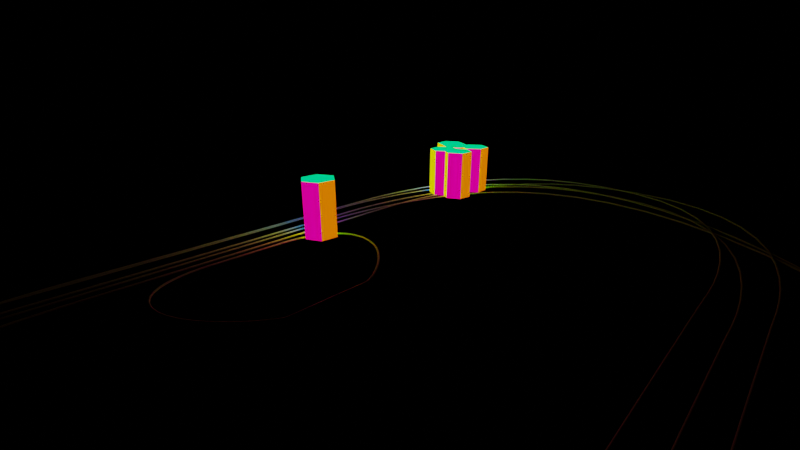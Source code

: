 # Source: track_runners.blend  (saved by Blender 3.5.10; exported with 4.5.12 LTS)
import bpy
from mathutils import Matrix  # noqa: F401  (used for matrix-valued properties, if any)

bpy.ops.wm.read_factory_settings(use_empty=True)
scene = bpy.context.scene
scene.name = 'Scene'

# ---- collections
col_collection = bpy.data.collections.new('Collection'); scene.collection.children.link(col_collection)

# ---- materials (node trees are filled in below, after node groups)
mat_white = bpy.data.materials.new('white')
mat_white.use_transparent_shadow = False
mat_material = bpy.data.materials.new('Material')
mat_material.use_transparent_shadow = False

# ---- material node trees
mat_white.use_nodes = True; mat_white.node_tree.nodes.clear()
_N = mat_white.node_tree.nodes; _L = mat_white.node_tree.links
n0 = _N.new('ShaderNodeEmission'); n0.name = 'Emission'; n0.location = (677, 252)
n1 = _N.new('ShaderNodeOutputMaterial'); n1.name = 'Material Output'; n1.location = (867, 252)
n2 = _N.new('ShaderNodeValToRGB'); n2.name = 'ColorRamp'; n2.location = (-234, 339)
n2.color_ramp.hue_interpolation = 'FAR'
n2.color_ramp.color_mode = 'HSV'
while len(n2.color_ramp.elements) > 1: n2.color_ramp.elements.remove(n2.color_ramp.elements[-1])
n2.color_ramp.elements[0].position = 0.0; n2.color_ramp.elements[0].color = (1.0, 0.0, 0.0, 1.0)
_e = n2.color_ramp.elements.new(1.0); _e.color = (1.0, 0.0, 0.0, 1.0)
n3 = _N.new('ShaderNodeObjectInfo'); n3.name = 'Object Info'; n3.location = (-1444, 425)
n4 = _N.new('ShaderNodeTexCoord'); n4.name = 'Texture Coordinate'; n4.location = (-1346, 162)
n5 = _N.new('ShaderNodeTexNoise'); n5.name = 'Noise Texture'; n5.location = (-1208, 444)
n5.inputs[2].default_value = 129.7
n5.inputs[3].default_value = 0.15
n6 = _N.new('ShaderNodeMix'); n6.name = 'Mix.002'; n6.location = (-768, 364)
n6.clamp_factor = False
n7 = _N.new('ShaderNodeSeparateXYZ'); n7.name = 'Separate XYZ'; n7.location = (-1018, 186)
_L.new(n2.outputs[0], n0.inputs[0])
_L.new(n0.outputs[0], n1.inputs[0])
_L.new(n3.outputs[0], n5.inputs[0])
_L.new(n4.outputs[2], n7.inputs[0])
_L.new(n7.outputs[0], n6.inputs[6])
_L.new(n7.outputs[0], n6.inputs[3])
_L.new(n5.outputs[0], n6.inputs[2])
_L.new(n7.outputs[0], n2.inputs[0])
n1.is_active_output = True
mat_material.use_nodes = True; mat_material.node_tree.nodes.clear()
_N = mat_material.node_tree.nodes; _L = mat_material.node_tree.links
n0 = _N.new('ShaderNodeBsdfPrincipled'); n0.name = 'Principled BSDF'; n0.location = (10, 300)
n0.distribution = 'GGX'
n0.subsurface_method = 'RANDOM_WALK_SKIN'
n0.inputs[0].default_value = (1.0, 1.0, 1.0, 1.0)
n0.inputs[3].default_value = 1.45
n0.inputs[27].default_value = (0.0, 0.0, 0.0, 1.0)
n0.inputs[28].default_value = 1.0
n1 = _N.new('ShaderNodeOutputMaterial'); n1.name = 'Material Output'; n1.location = (300, 300)
_L.new(n0.outputs[0], n1.inputs[0])
n1.is_active_output = True

# ---- world
world_world = bpy.data.worlds.new('World'); scene.world = world_world
world_world.use_nodes = True; world_world.node_tree.nodes.clear()
_N = world_world.node_tree.nodes; _L = world_world.node_tree.links
n0 = _N.new('ShaderNodeOutputWorld'); n0.name = 'World Output'; n0.location = (300, 300)
n1 = _N.new('ShaderNodeBackground'); n1.name = 'Background'; n1.location = (10, 300)
n1.inputs[0].default_value = (0.0, 0.0, 0.0, 1.0)
_L.new(n1.outputs[0], n0.inputs[0])
n0.is_active_output = True
world_world.color = (0.05088, 0.05088, 0.05088)
world_world.use_sun_shadow = False
world_world.sun_shadow_jitter_overblur = 0.0

# ---- cameras
cam_camera_001 = bpy.data.cameras.new('Camera.001')
cam_camera_001.clip_end = 406.1
cam_camera_001.lens = 19.99
cam_camera_001.show_limits = True
cam_camera_001.lens_unit = 'FOV'
cam_camera_001.dof.focus_distance = 5.0
cam_camera_010 = bpy.data.cameras.new('Camera.010')
cam_camera_010.clip_end = 740.5
cam_camera_010.lens = 19.99
cam_camera_010.show_limits = True
cam_camera_010.lens_unit = 'FOV'
cam_camera_010.dof.focus_distance = 5.0
cam_camera_011 = bpy.data.cameras.new('Camera.011')
cam_camera_011.clip_end = 517.3
cam_camera_011.lens = 19.99
cam_camera_011.show_limits = True
cam_camera_011.lens_unit = 'FOV'
cam_camera_011.dof.focus_distance = 5.0
cam_camera_002 = bpy.data.cameras.new('Camera.002')
cam_camera_002.clip_end = 406.1
cam_camera_002.lens = 19.99
cam_camera_002.show_limits = True
cam_camera_002.lens_unit = 'FOV'
cam_camera_002.dof.focus_distance = 5.0

# ---- meshes
me_cube = bpy.data.meshes.new('Cube')
me_cube.from_pydata([(0.0, 0.0, 0.0), (0.0, 0.0, 1.0), (0.0, 1.0, 0.0), (0.0, 1.0, 1.0), (1.0, 0.0, 0.0), (1.0, 0.0, 1.0), (1.0, 1.0, 0.0), (1.0, 1.0, 1.0)], [], [(0, 1, 3, 2), (2, 3, 7, 6), (6, 7, 5, 4), (4, 5, 1, 0), (2, 6, 4, 0), (7, 3, 1, 5)])
_uv = me_cube.uv_layers.new(name='UVMap')
_uv.uv.foreach_set('vector', [0.375, 0.0, 0.625, 0.0, 0.625, 0.25, 0.375, 0.25, 0.375, 0.25, 0.625, 0.25, 0.625, 0.5, 0.375, 0.5, 0.375, 0.5, 0.625, 0.5, 0.625, 0.75, 0.375, 0.75, 0.375, 0.75, 0.625, 0.75, 0.625, 1.0, 0.375, 1.0, 0.125, 0.5, 0.375, 0.5, 0.375, 0.75, 0.125, 0.75, 0.625, 0.5, 0.875, 0.5, 0.875, 0.75, 0.625, 0.75])
me_cube.update()
me_cylinder_004 = bpy.data.meshes.new('Cylinder.004')
me_cylinder_004.from_pydata([(-3.572e-09, 0.5588, 1.2e-08), (-3.572e-09, 0.5588, 1.8), (0.4839, 0.2794, 1.2e-08), (0.4839, 0.2794, 1.8), (0.4839, -0.2794, 1.2e-08), (0.4839, -0.2794, 1.8), (-3.572e-09, -0.5588, 1.2e-08), (-3.572e-09, -0.5588, 1.8), (-0.4839, -0.2794, 1.2e-08), (-0.4839, -0.2794, 1.8), (-0.4839, 0.2794, 1.2e-08), (-0.4839, 0.2794, 1.8)], [], [(0, 1, 3, 2), (2, 3, 5, 4), (4, 5, 7, 6), (6, 7, 9, 8), (8, 9, 11, 10), (10, 11, 1, 0), (3, 1, 11, 9, 7, 5)])
_uv = me_cylinder_004.uv_layers.new(name='UVMap')
_uv.uv.foreach_set('vector', [0.27, 0.9343, 0.27, 0.9343, 0.27, 0.9343, 0.27, 0.9343, 0.02776, 0.9526, 0.02776, 0.9526, 0.02776, 0.9526, 0.02776, 0.9526, 0.9529, 0.9019, 0.9529, 0.9019, 0.9529, 0.9019, 0.9529, 0.9019, 0.1405, 0.9341, 0.1405, 0.9341, 0.1405, 0.9341, 0.1405, 0.9341, 0.592, 0.9227, 0.592, 0.9227, 0.592, 0.9227, 0.592, 0.9227, 0.7866, 0.9144, 0.7866, 0.9144, 0.7866, 0.9144, 0.7866, 0.9144, 0.3761, 0.9228, 0.3761, 0.9228, 0.3761, 0.9228, 0.3761, 0.9228, 0.3761, 0.9228, 0.3761, 0.9228])
me_cylinder_004.materials.append(mat_white)
me_cylinder_004.update()
me_cylinder_002 = bpy.data.meshes.new('Cylinder.002')
me_cylinder_002.from_pydata([(-3.572e-09, 0.5588, 1.2e-08), (-3.572e-09, 0.5588, 1.8), (0.4839, 0.2794, 1.2e-08), (0.4839, 0.2794, 1.8), (0.4839, -0.2794, 1.2e-08), (0.4839, -0.2794, 1.8), (-3.572e-09, -0.5588, 1.2e-08), (-3.572e-09, -0.5588, 1.8), (-0.4839, -0.2794, 1.2e-08), (-0.4839, -0.2794, 1.8), (-0.4839, 0.2794, 1.2e-08), (-0.4839, 0.2794, 1.8)], [], [(0, 1, 3, 2), (2, 3, 5, 4), (4, 5, 7, 6), (6, 7, 9, 8), (8, 9, 11, 10), (10, 11, 1, 0), (3, 1, 11, 9, 7, 5)])
_uv = me_cylinder_002.uv_layers.new(name='UVMap')
_uv.uv.foreach_set('vector', [0.27, 0.9343, 0.27, 0.9343, 0.27, 0.9343, 0.27, 0.9343, 0.02776, 0.9526, 0.02776, 0.9526, 0.02776, 0.9526, 0.02776, 0.9526, 0.9529, 0.9019, 0.9529, 0.9019, 0.9529, 0.9019, 0.9529, 0.9019, 0.1405, 0.9341, 0.1405, 0.9341, 0.1405, 0.9341, 0.1405, 0.9341, 0.592, 0.9227, 0.592, 0.9227, 0.592, 0.9227, 0.592, 0.9227, 0.7866, 0.9144, 0.7866, 0.9144, 0.7866, 0.9144, 0.7866, 0.9144, 0.3761, 0.9228, 0.3761, 0.9228, 0.3761, 0.9228, 0.3761, 0.9228, 0.3761, 0.9228, 0.3761, 0.9228])
me_cylinder_002.materials.append(mat_white)
me_cylinder_002.update()
me_cylinder_003 = bpy.data.meshes.new('Cylinder.003')
me_cylinder_003.from_pydata([(-3.572e-09, 0.5588, 1.2e-08), (-3.572e-09, 0.5588, 1.8), (0.4839, 0.2794, 1.2e-08), (0.4839, 0.2794, 1.8), (0.4839, -0.2794, 1.2e-08), (0.4839, -0.2794, 1.8), (-3.572e-09, -0.5588, 1.2e-08), (-3.572e-09, -0.5588, 1.8), (-0.4839, -0.2794, 1.2e-08), (-0.4839, -0.2794, 1.8), (-0.4839, 0.2794, 1.2e-08), (-0.4839, 0.2794, 1.8)], [], [(0, 1, 3, 2), (2, 3, 5, 4), (4, 5, 7, 6), (6, 7, 9, 8), (8, 9, 11, 10), (10, 11, 1, 0), (3, 1, 11, 9, 7, 5)])
_uv = me_cylinder_003.uv_layers.new(name='UVMap')
_uv.uv.foreach_set('vector', [0.27, 0.9343, 0.27, 0.9343, 0.27, 0.9343, 0.27, 0.9343, 0.02776, 0.9526, 0.02776, 0.9526, 0.02776, 0.9526, 0.02776, 0.9526, 0.9529, 0.9019, 0.9529, 0.9019, 0.9529, 0.9019, 0.9529, 0.9019, 0.1405, 0.9341, 0.1405, 0.9341, 0.1405, 0.9341, 0.1405, 0.9341, 0.592, 0.9227, 0.592, 0.9227, 0.592, 0.9227, 0.592, 0.9227, 0.7866, 0.9144, 0.7866, 0.9144, 0.7866, 0.9144, 0.7866, 0.9144, 0.3761, 0.9228, 0.3761, 0.9228, 0.3761, 0.9228, 0.3761, 0.9228, 0.3761, 0.9228, 0.3761, 0.9228])
me_cylinder_003.materials.append(mat_white)
me_cylinder_003.update()
me_cylinder_006 = bpy.data.meshes.new('Cylinder.006')
me_cylinder_006.from_pydata([(-3.572e-09, 0.5588, 1.2e-08), (-3.572e-09, 0.5588, 1.8), (0.4839, 0.2794, 1.2e-08), (0.4839, 0.2794, 1.8), (0.4839, -0.2794, 1.2e-08), (0.4839, -0.2794, 1.8), (-3.572e-09, -0.5588, 1.2e-08), (-3.572e-09, -0.5588, 1.8), (-0.4839, -0.2794, 1.2e-08), (-0.4839, -0.2794, 1.8), (-0.4839, 0.2794, 1.2e-08), (-0.4839, 0.2794, 1.8)], [], [(0, 1, 3, 2), (2, 3, 5, 4), (4, 5, 7, 6), (6, 7, 9, 8), (8, 9, 11, 10), (10, 11, 1, 0), (3, 1, 11, 9, 7, 5)])
_uv = me_cylinder_006.uv_layers.new(name='UVMap')
_uv.uv.foreach_set('vector', [0.27, 0.9343, 0.27, 0.9343, 0.27, 0.9343, 0.27, 0.9343, 0.02776, 0.9526, 0.02776, 0.9526, 0.02776, 0.9526, 0.02776, 0.9526, 0.9529, 0.9019, 0.9529, 0.9019, 0.9529, 0.9019, 0.9529, 0.9019, 0.1405, 0.9341, 0.1405, 0.9341, 0.1405, 0.9341, 0.1405, 0.9341, 0.592, 0.9227, 0.592, 0.9227, 0.592, 0.9227, 0.592, 0.9227, 0.7866, 0.9144, 0.7866, 0.9144, 0.7866, 0.9144, 0.7866, 0.9144, 0.3761, 0.9228, 0.3761, 0.9228, 0.3761, 0.9228, 0.3761, 0.9228, 0.3761, 0.9228, 0.3761, 0.9228])
me_cylinder_006.materials.append(mat_white)
me_cylinder_006.update()
me_cylinder_007 = bpy.data.meshes.new('Cylinder.007')
me_cylinder_007.from_pydata([(-3.572e-09, 0.5588, 1.2e-08), (-3.572e-09, 0.5588, 1.8), (0.4839, 0.2794, 1.2e-08), (0.4839, 0.2794, 1.8), (0.4839, -0.2794, 1.2e-08), (0.4839, -0.2794, 1.8), (-3.572e-09, -0.5588, 1.2e-08), (-3.572e-09, -0.5588, 1.8), (-0.4839, -0.2794, 1.2e-08), (-0.4839, -0.2794, 1.8), (-0.4839, 0.2794, 1.2e-08), (-0.4839, 0.2794, 1.8)], [], [(0, 1, 3, 2), (2, 3, 5, 4), (4, 5, 7, 6), (6, 7, 9, 8), (8, 9, 11, 10), (10, 11, 1, 0), (3, 1, 11, 9, 7, 5)])
_uv = me_cylinder_007.uv_layers.new(name='UVMap')
_uv.uv.foreach_set('vector', [0.27, 0.9343, 0.27, 0.9343, 0.27, 0.9343, 0.27, 0.9343, 0.02776, 0.9526, 0.02776, 0.9526, 0.02776, 0.9526, 0.02776, 0.9526, 0.9529, 0.9019, 0.9529, 0.9019, 0.9529, 0.9019, 0.9529, 0.9019, 0.1405, 0.9341, 0.1405, 0.9341, 0.1405, 0.9341, 0.1405, 0.9341, 0.592, 0.9227, 0.592, 0.9227, 0.592, 0.9227, 0.592, 0.9227, 0.7866, 0.9144, 0.7866, 0.9144, 0.7866, 0.9144, 0.7866, 0.9144, 0.3761, 0.9228, 0.3761, 0.9228, 0.3761, 0.9228, 0.3761, 0.9228, 0.3761, 0.9228, 0.3761, 0.9228])
me_cylinder_007.materials.append(mat_white)
me_cylinder_007.update()
me_cylinder_008 = bpy.data.meshes.new('Cylinder.008')
me_cylinder_008.from_pydata([(-3.572e-09, 0.5588, 1.2e-08), (-3.572e-09, 0.5588, 1.8), (0.4839, 0.2794, 1.2e-08), (0.4839, 0.2794, 1.8), (0.4839, -0.2794, 1.2e-08), (0.4839, -0.2794, 1.8), (-3.572e-09, -0.5588, 1.2e-08), (-3.572e-09, -0.5588, 1.8), (-0.4839, -0.2794, 1.2e-08), (-0.4839, -0.2794, 1.8), (-0.4839, 0.2794, 1.2e-08), (-0.4839, 0.2794, 1.8)], [], [(0, 1, 3, 2), (2, 3, 5, 4), (4, 5, 7, 6), (6, 7, 9, 8), (8, 9, 11, 10), (10, 11, 1, 0), (3, 1, 11, 9, 7, 5)])
_uv = me_cylinder_008.uv_layers.new(name='UVMap')
_uv.uv.foreach_set('vector', [0.27, 0.9343, 0.27, 0.9343, 0.27, 0.9343, 0.27, 0.9343, 0.02776, 0.9526, 0.02776, 0.9526, 0.02776, 0.9526, 0.02776, 0.9526, 0.9529, 0.9019, 0.9529, 0.9019, 0.9529, 0.9019, 0.9529, 0.9019, 0.1405, 0.9341, 0.1405, 0.9341, 0.1405, 0.9341, 0.1405, 0.9341, 0.592, 0.9227, 0.592, 0.9227, 0.592, 0.9227, 0.592, 0.9227, 0.7866, 0.9144, 0.7866, 0.9144, 0.7866, 0.9144, 0.7866, 0.9144, 0.3761, 0.9228, 0.3761, 0.9228, 0.3761, 0.9228, 0.3761, 0.9228, 0.3761, 0.9228, 0.3761, 0.9228])
me_cylinder_008.materials.append(mat_white)
me_cylinder_008.update()

# ---- curves / text
cu_beziercurve_003 = bpy.data.curves.new('BezierCurve.003', 'CURVE')
cu_beziercurve_003.dimensions = '3D'
_sp = cu_beziercurve_003.splines.new('BEZIER'); _sp.bezier_points.add(5)
_sp.bezier_points.foreach_set('co', [10.47, -5.159, 7.451e-09, 0.9281, -8.544, 7.451e-09, 1.14, 1.293, 7.451e-09, 6.43, 9.232, 7.451e-09, 15.97, 12.62, 7.451e-09, 15.76, 2.78, 7.451e-09])
_sp.bezier_points.foreach_set('handle_left', [11.04, -4.337, 7.451e-09, 5.418, -11.65, 8.882e-16, 0.5716, 0.4709, 7.451e-09, 5.861, 8.41, 7.451e-09, 11.48, 15.72, 0.0, 16.33, 3.602, 7.451e-09])
_sp.bezier_points.foreach_set('handle_right', [9.899, -5.981, 7.451e-09, -3.562, -5.438, 1.49e-08, 1.709, 2.115, 7.451e-09, 6.999, 10.05, 7.451e-09, 20.46, 9.511, 1.49e-08, 15.19, 1.958, 7.451e-09])
for _p, _l, _r in zip(_sp.bezier_points, ['ALIGNED', 'ALIGNED', 'ALIGNED', 'ALIGNED', 'ALIGNED', 'ALIGNED'], ['ALIGNED', 'ALIGNED', 'ALIGNED', 'ALIGNED', 'ALIGNED', 'ALIGNED']): _p.handle_left_type = _l; _p.handle_right_type = _r
_sp.order_u = 0
_sp.order_v = 0
_sp.use_cyclic_u = True
cu_beziercurve_003.materials.append(mat_material)
cu_beziercurve_003.path_duration = 80
cu_beziercurve_003.use_path = True
cu_beziercurve_003.use_path_follow = True
cu_beziercurve_003.bevel_depth = 0.03
cu_beziercurve_003.eval_time = 57.0
cu_beziercurve_003.fill_mode = 'FULL'
cu_beziercurve_001 = bpy.data.curves.new('BezierCurve.001', 'CURVE')
cu_beziercurve_001.dimensions = '3D'
_sp = cu_beziercurve_001.splines.new('BEZIER'); _sp.bezier_points.add(5)
_sp.bezier_points.foreach_set('co', [10.47, -5.159, 7.451e-09, 0.9281, -8.544, 7.451e-09, 1.14, 1.293, 7.451e-09, 6.43, 9.232, 7.451e-09, 15.97, 12.62, 7.451e-09, 15.76, 2.78, 7.451e-09])
_sp.bezier_points.foreach_set('handle_left', [11.04, -4.337, 7.451e-09, 5.418, -11.65, -8.882e-16, 0.5716, 0.4709, 7.451e-09, 5.861, 8.41, 7.451e-09, 11.48, 15.72, -8.882e-16, 16.33, 3.602, 7.451e-09])
_sp.bezier_points.foreach_set('handle_right', [9.899, -5.981, 7.451e-09, -3.562, -5.438, 1.49e-08, 1.709, 2.115, 7.451e-09, 6.999, 10.05, 7.451e-09, 20.46, 9.511, 1.49e-08, 15.19, 1.958, 7.451e-09])
for _p, _l, _r in zip(_sp.bezier_points, ['ALIGNED', 'ALIGNED', 'ALIGNED', 'ALIGNED', 'ALIGNED', 'ALIGNED'], ['ALIGNED', 'ALIGNED', 'ALIGNED', 'ALIGNED', 'ALIGNED', 'ALIGNED']): _p.handle_left_type = _l; _p.handle_right_type = _r
_sp.order_u = 0
_sp.order_v = 0
_sp.use_cyclic_u = True
cu_beziercurve_001.materials.append(mat_material)
cu_beziercurve_001.path_duration = 80
cu_beziercurve_001.use_path = True
cu_beziercurve_001.use_path_follow = True
cu_beziercurve_001.bevel_depth = 0.03
cu_beziercurve_001.eval_time = 57.0
cu_beziercurve_001.fill_mode = 'FULL'
cu_beziercurve_004 = bpy.data.curves.new('BezierCurve.004', 'CURVE')
cu_beziercurve_004.dimensions = '3D'
_sp = cu_beziercurve_004.splines.new('BEZIER'); _sp.bezier_points.add(5)
_sp.bezier_points.foreach_set('co', [10.47, -5.159, 7.451e-09, 0.9281, -8.544, 7.451e-09, 1.14, 1.293, 7.451e-09, 6.43, 9.232, 7.451e-09, 15.97, 12.62, 7.451e-09, 15.76, 2.78, 7.451e-09])
_sp.bezier_points.foreach_set('handle_left', [11.04, -4.337, 7.451e-09, 5.418, -11.65, -8.882e-16, 0.5716, 0.4709, 7.451e-09, 5.861, 8.41, 7.451e-09, 11.48, 15.72, -8.882e-16, 16.33, 3.602, 7.451e-09])
_sp.bezier_points.foreach_set('handle_right', [9.899, -5.981, 7.451e-09, -3.562, -5.438, 1.49e-08, 1.709, 2.115, 7.451e-09, 6.999, 10.05, 7.451e-09, 20.46, 9.511, 1.49e-08, 15.19, 1.958, 7.451e-09])
for _p, _l, _r in zip(_sp.bezier_points, ['ALIGNED', 'ALIGNED', 'ALIGNED', 'ALIGNED', 'ALIGNED', 'ALIGNED'], ['ALIGNED', 'ALIGNED', 'ALIGNED', 'ALIGNED', 'ALIGNED', 'ALIGNED']): _p.handle_left_type = _l; _p.handle_right_type = _r
_sp.order_u = 0
_sp.order_v = 0
_sp.use_cyclic_u = True
cu_beziercurve_004.materials.append(mat_material)
cu_beziercurve_004.path_duration = 80
cu_beziercurve_004.use_path = True
cu_beziercurve_004.use_path_follow = True
cu_beziercurve_004.bevel_depth = 0.03
cu_beziercurve_004.eval_time = 57.0
cu_beziercurve_004.fill_mode = 'FULL'
cu_beziercurve_006 = bpy.data.curves.new('BezierCurve.006', 'CURVE')
cu_beziercurve_006.dimensions = '3D'
_sp = cu_beziercurve_006.splines.new('BEZIER'); _sp.bezier_points.add(5)
_sp.bezier_points.foreach_set('co', [10.47, -5.159, 7.451e-09, -2.852, -5.929, 7.451e-09, -2.64, 3.908, 7.451e-09, 2.65, 11.85, 7.451e-09, 12.19, 15.23, 7.451e-09, 15.76, 2.78, 7.451e-09])
_sp.bezier_points.foreach_set('handle_left', [11.04, -4.337, 7.451e-09, 1.638, -9.035, -8.882e-16, -3.208, 3.086, 7.451e-09, 2.081, 11.02, 7.451e-09, 7.7, 18.34, -8.882e-16, 16.33, 3.602, 7.451e-09])
_sp.bezier_points.foreach_set('handle_right', [9.899, -5.981, 7.451e-09, -7.342, -2.823, 1.49e-08, -2.071, 4.73, 7.451e-09, 3.219, 12.67, 7.451e-09, 16.68, 12.13, 1.49e-08, 15.19, 1.958, 7.451e-09])
for _p, _l, _r in zip(_sp.bezier_points, ['ALIGNED', 'ALIGNED', 'ALIGNED', 'ALIGNED', 'ALIGNED', 'ALIGNED'], ['ALIGNED', 'ALIGNED', 'ALIGNED', 'ALIGNED', 'ALIGNED', 'ALIGNED']): _p.handle_left_type = _l; _p.handle_right_type = _r
_sp.order_u = 0
_sp.order_v = 0
_sp.use_cyclic_u = True
cu_beziercurve_006.materials.append(mat_material)
cu_beziercurve_006.path_duration = 80
cu_beziercurve_006.use_path = True
cu_beziercurve_006.use_path_follow = True
cu_beziercurve_006.bevel_depth = 0.03
cu_beziercurve_006.eval_time = 57.0
cu_beziercurve_006.fill_mode = 'FULL'
cu_beziercurve_008 = bpy.data.curves.new('BezierCurve.008', 'CURVE')
cu_beziercurve_008.dimensions = '3D'
_sp = cu_beziercurve_008.splines.new('BEZIER'); _sp.bezier_points.add(5)
_sp.bezier_points.foreach_set('co', [10.47, -5.159, 7.451e-09, -2.852, -5.929, 7.451e-09, -2.64, 3.908, 7.451e-09, 2.65, 11.85, 7.451e-09, 12.19, 15.23, 7.451e-09, 15.76, 2.78, 7.451e-09])
_sp.bezier_points.foreach_set('handle_left', [11.04, -4.337, 7.451e-09, 1.638, -9.035, -8.882e-16, -3.208, 3.086, 7.451e-09, 2.081, 11.02, 7.451e-09, 7.7, 18.34, -8.882e-16, 16.33, 3.602, 7.451e-09])
_sp.bezier_points.foreach_set('handle_right', [9.899, -5.981, 7.451e-09, -7.342, -2.823, 1.49e-08, -2.071, 4.73, 7.451e-09, 3.219, 12.67, 7.451e-09, 16.68, 12.13, 1.49e-08, 15.19, 1.958, 7.451e-09])
for _p, _l, _r in zip(_sp.bezier_points, ['ALIGNED', 'ALIGNED', 'ALIGNED', 'ALIGNED', 'ALIGNED', 'ALIGNED'], ['ALIGNED', 'ALIGNED', 'ALIGNED', 'ALIGNED', 'ALIGNED', 'ALIGNED']): _p.handle_left_type = _l; _p.handle_right_type = _r
_sp.order_u = 0
_sp.order_v = 0
_sp.use_cyclic_u = True
cu_beziercurve_008.materials.append(mat_material)
cu_beziercurve_008.path_duration = 80
cu_beziercurve_008.use_path = True
cu_beziercurve_008.use_path_follow = True
cu_beziercurve_008.bevel_depth = 0.03
cu_beziercurve_008.eval_time = 57.0
cu_beziercurve_008.fill_mode = 'FULL'
cu_beziercurve_009 = bpy.data.curves.new('BezierCurve.009', 'CURVE')
cu_beziercurve_009.dimensions = '3D'
_sp = cu_beziercurve_009.splines.new('BEZIER'); _sp.bezier_points.add(5)
_sp.bezier_points.foreach_set('co', [3.062, 4.421, 7.451e-09, -0.02257, 4.242, 7.451e-09, 0.02661, 6.52, 7.451e-09, 1.251, 8.358, 7.451e-09, 3.46, 9.142, 7.451e-09, 4.286, 6.259, 7.451e-09])
_sp.bezier_points.foreach_set('handle_left', [3.193, 4.611, 7.451e-09, 1.017, 3.523, 5.725e-09, -0.1051, 6.33, 7.451e-09, 1.12, 8.168, 7.451e-09, 2.421, 9.861, 5.725e-09, 4.418, 6.449, 7.451e-09])
_sp.bezier_points.foreach_set('handle_right', [2.93, 4.23, 7.451e-09, -1.062, 4.961, 9.176e-09, 0.1583, 6.71, 7.451e-09, 1.383, 8.549, 7.451e-09, 4.5, 8.423, 9.176e-09, 4.155, 6.068, 7.451e-09])
for _p, _l, _r in zip(_sp.bezier_points, ['ALIGNED', 'ALIGNED', 'ALIGNED', 'ALIGNED', 'ALIGNED', 'ALIGNED'], ['ALIGNED', 'ALIGNED', 'ALIGNED', 'ALIGNED', 'ALIGNED', 'ALIGNED']): _p.handle_left_type = _l; _p.handle_right_type = _r
_sp.order_u = 0
_sp.order_v = 0
_sp.use_cyclic_u = True
cu_beziercurve_009.materials.append(mat_material)
cu_beziercurve_009.path_duration = 80
cu_beziercurve_009.use_path = True
cu_beziercurve_009.use_path_follow = True
cu_beziercurve_009.bevel_depth = 0.03
cu_beziercurve_009.eval_time = 57.0
cu_beziercurve_009.fill_mode = 'FULL'

# ---- objects
ob_boundary = bpy.data.objects.new('boundary', me_cube)
ob_uav2 = bpy.data.objects.new('uav2', cam_camera_001)
ob_uav1 = bpy.data.objects.new('uav1', cam_camera_010)
ob_uav3 = bpy.data.objects.new('uav3', cam_camera_011)
ob_actor_002 = bpy.data.objects.new('actor.002', me_cylinder_004)
ob_beziercurve_002 = bpy.data.objects.new('BezierCurve.002', cu_beziercurve_003)
ob_actor_001 = bpy.data.objects.new('actor.001', me_cylinder_002)
ob_beziercurve_001 = bpy.data.objects.new('BezierCurve.001', cu_beziercurve_001)
ob_actor_003 = bpy.data.objects.new('actor.003', me_cylinder_003)
ob_beziercurve_003 = bpy.data.objects.new('BezierCurve.003', cu_beziercurve_004)
ob_actor_004 = bpy.data.objects.new('actor.004', me_cylinder_006)
ob_beziercurve_004 = bpy.data.objects.new('BezierCurve.004', cu_beziercurve_006)
ob_actor_005 = bpy.data.objects.new('actor.005', me_cylinder_007)
ob_beziercurve_005 = bpy.data.objects.new('BezierCurve.005', cu_beziercurve_008)
ob_actor_006 = bpy.data.objects.new('actor.006', me_cylinder_008)
ob_beziercurve_006 = bpy.data.objects.new('BezierCurve.006', cu_beziercurve_009)
ob_uav4 = bpy.data.objects.new('uav4', cam_camera_002)

# ---- transforms, parenting, visibility, modifiers, constraints
ob_boundary.location = (0.0, 0.0, 0.0)
ob_boundary.scale = (33.0, 33.0, 33.0)
ob_boundary.hide_render = True
ob_boundary.display_type = 'WIRE'
ob_uav2.location = (24.0, 14.0, 5.0)
ob_uav2.rotation_euler = (1.222, 0.0, 1.571)
ob_uav2.show_name = True
ob_uav1.location = (23.0, 22.0, 5.0)
ob_uav1.rotation_euler = (1.222, 0.0, 2.356)
ob_uav1.show_name = True
ob_uav3.location = (23.0, 11.0, 5.0)
ob_uav3.rotation_euler = (1.222, 0.0, 0.7854)
ob_uav3.show_name = True
ob_actor_002.parent = ob_beziercurve_002
ob_actor_002.matrix_parent_inverse = Matrix(((0.9249, -0.3802, 4.115e-08, -11.9), (0.3802, 0.9249, 9.926e-08, -14.37), (-7.58e-08, -7.616e-08, 1.0, 1.917e-06), (0.0, -0.0, -0.0, 1.0)))
ob_actor_002.location = (16.48, 8.769, 0.0)
_vg = ob_actor_002.vertex_groups.new(name='Group')
ob_beziercurve_002.location = (10.22, 10.94, -0.02775)
ob_beziercurve_002.rotation_euler = (0.0, -0.0, 0.6052)
ob_actor_001.parent = ob_beziercurve_001
ob_actor_001.matrix_parent_inverse = Matrix(((0.9249, -0.3802, 4.115e-08, -11.9), (0.3802, 0.9249, 9.926e-08, -14.37), (-7.58e-08, -7.616e-08, 1.0, 1.917e-06), (0.0, -0.0, -0.0, 1.0)))
ob_actor_001.location = (16.48, 8.769, 0.0)
_vg = ob_actor_001.vertex_groups.new(name='Group')
ob_beziercurve_001.location = (11.47, 10.94, -0.02775)
ob_beziercurve_001.rotation_euler = (0.0, -0.0, 0.6052)
ob_actor_003.parent = ob_beziercurve_003
ob_actor_003.matrix_parent_inverse = Matrix(((0.9249, -0.3802, 4.115e-08, -11.9), (0.3802, 0.9249, 9.926e-08, -14.37), (-7.58e-08, -7.616e-08, 1.0, 1.917e-06), (0.0, -0.0, -0.0, 1.0)))
ob_actor_003.location = (16.48, 8.769, 0.0)
_vg = ob_actor_003.vertex_groups.new(name='Group')
ob_beziercurve_003.location = (10.9, 9.692, -0.02775)
ob_beziercurve_003.rotation_euler = (0.0, -0.0, 0.6052)
ob_actor_004.parent = ob_beziercurve_004
ob_actor_004.matrix_parent_inverse = Matrix(((0.9249, -0.3802, 4.115e-08, -11.9), (0.3802, 0.9249, 9.926e-08, -14.37), (-7.58e-08, -7.616e-08, 1.0, 1.917e-06), (0.0, -0.0, -0.0, 1.0)))
ob_actor_004.location = (16.48, 8.769, 0.0)
_vg = ob_actor_004.vertex_groups.new(name='Group')
ob_beziercurve_004.location = (14.92, 9.692, -0.02775)
ob_beziercurve_004.rotation_euler = (0.0, -0.0, 0.6052)
ob_actor_005.parent = ob_beziercurve_005
ob_actor_005.matrix_parent_inverse = Matrix(((0.9249, -0.3802, 4.115e-08, -11.9), (0.3802, 0.9249, 9.926e-08, -14.37), (-7.58e-08, -7.616e-08, 1.0, 1.917e-06), (0.0, -0.0, -0.0, 1.0)))
ob_actor_005.location = (16.48, 8.769, 0.0)
_vg = ob_actor_005.vertex_groups.new(name='Group')
ob_beziercurve_005.location = (15.77, 8.743, -0.02775)
ob_beziercurve_005.rotation_euler = (0.0, -0.0, 0.6052)
ob_actor_006.parent = ob_beziercurve_006
ob_actor_006.matrix_parent_inverse = Matrix(((0.9249, -0.3802, 4.115e-08, -11.9), (0.3802, 0.9249, 9.926e-08, -14.37), (-7.58e-08, -7.616e-08, 1.0, 1.917e-06), (0.0, -0.0, -0.0, 1.0)))
ob_actor_006.location = (16.48, 8.769, 0.0)
_vg = ob_actor_006.vertex_groups.new(name='Group')
ob_beziercurve_006.location = (15.58, 9.692, -0.02775)
ob_beziercurve_006.rotation_euler = (0.0, -0.0, 0.6052)
ob_uav4.location = (24.0, 14.0, 5.0)
ob_uav4.rotation_euler = (1.222, 0.0, 1.571)
ob_uav4.show_name = True

# ---- collection membership
col_collection.objects.link(ob_boundary)
col_collection.objects.link(ob_uav2)
col_collection.objects.link(ob_uav1)
col_collection.objects.link(ob_uav3)
col_collection.objects.link(ob_actor_002)
col_collection.objects.link(ob_beziercurve_002)
col_collection.objects.link(ob_actor_001)
col_collection.objects.link(ob_beziercurve_001)
col_collection.objects.link(ob_actor_003)
col_collection.objects.link(ob_beziercurve_003)
col_collection.objects.link(ob_actor_004)
col_collection.objects.link(ob_beziercurve_004)
col_collection.objects.link(ob_actor_005)
col_collection.objects.link(ob_beziercurve_005)
col_collection.objects.link(ob_actor_006)
col_collection.objects.link(ob_beziercurve_006)
col_collection.objects.link(ob_uav4)

# ---- scene / render settings (as saved in the file)
scene.camera = ob_uav3
scene.frame_start = 1; scene.frame_end = 150; scene.frame_set(57)
scene.render.engine = 'BLENDER_EEVEE_NEXT'
scene.render.resolution_x = 3840
scene.render.resolution_y = 2160
scene.render.resolution_percentage = 30
scene.render.fps = 10
scene.render.use_border = True
scene.render.use_crop_to_border = True
scene.cycles.sampling_pattern = 'TABULATED_SOBOL'
scene.cycles.use_light_tree = False
scene.eevee.taa_samples = 1
scene.eevee.taa_render_samples = 1
scene.view_settings.view_transform = 'Filmic'
bpy.context.view_layer.update()
